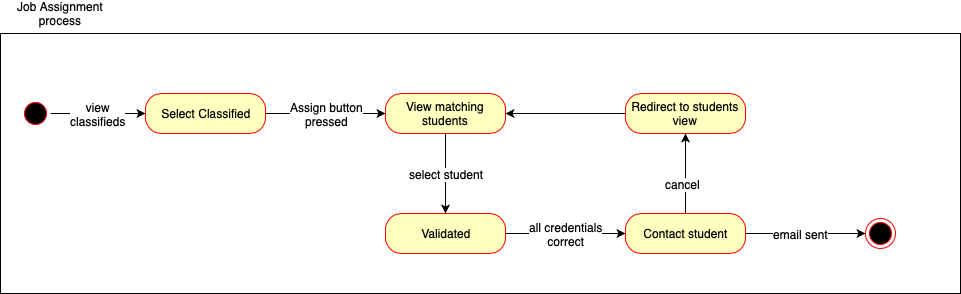

The diagram above was exported from draw.io. Its source (the exported page's mxGraphModel, read from the mxfile embedded in the PNG):
<mxGraphModel dx="904" dy="592" grid="1" gridSize="10" guides="1" tooltips="1" connect="1" arrows="1" fold="1" page="1" pageScale="1" pageWidth="850" pageHeight="1100" math="0" shadow="0">
  <root>
    <mxCell id="0" />
    <mxCell id="1" parent="0" />
    <mxCell id="AGZ2TwLiwwkiAyrmo_H6-1" value="" style="rounded=0;whiteSpace=wrap;html=1;fillColor=none;" parent="1" vertex="1">
      <mxGeometry x="60" y="220" width="960" height="260" as="geometry" />
    </mxCell>
    <mxCell id="AGZ2TwLiwwkiAyrmo_H6-2" style="edgeStyle=orthogonalEdgeStyle;rounded=0;orthogonalLoop=1;jettySize=auto;html=1;exitX=1;exitY=0.5;exitDx=0;exitDy=0;entryX=0;entryY=0.5;entryDx=0;entryDy=0;" parent="1" source="AGZ2TwLiwwkiAyrmo_H6-4" target="AGZ2TwLiwwkiAyrmo_H6-9" edge="1">
      <mxGeometry relative="1" as="geometry" />
    </mxCell>
    <mxCell id="AGZ2TwLiwwkiAyrmo_H6-3" value="view&lt;br&gt;classifieds&lt;br&gt;" style="text;html=1;resizable=0;points=[];align=center;verticalAlign=middle;labelBackgroundColor=#ffffff;" parent="AGZ2TwLiwwkiAyrmo_H6-2" vertex="1" connectable="0">
      <mxGeometry x="-0.2083" y="-2" relative="1" as="geometry">
        <mxPoint x="8.5" y="-2" as="offset" />
      </mxGeometry>
    </mxCell>
    <mxCell id="AGZ2TwLiwwkiAyrmo_H6-4" value="" style="ellipse;html=1;shape=startState;fillColor=#000000;strokeColor=#ff0000;" parent="1" vertex="1">
      <mxGeometry x="80" y="285" width="30" height="30" as="geometry" />
    </mxCell>
    <mxCell id="AGZ2TwLiwwkiAyrmo_H6-5" style="edgeStyle=orthogonalEdgeStyle;rounded=0;orthogonalLoop=1;jettySize=auto;html=1;exitX=1;exitY=0.5;exitDx=0;exitDy=0;" parent="1" source="AGZ2TwLiwwkiAyrmo_H6-9" target="AGZ2TwLiwwkiAyrmo_H6-14" edge="1">
      <mxGeometry relative="1" as="geometry" />
    </mxCell>
    <mxCell id="AGZ2TwLiwwkiAyrmo_H6-6" value="Assign button&lt;br&gt;pressed&lt;br&gt;" style="text;html=1;resizable=0;points=[];align=center;verticalAlign=middle;labelBackgroundColor=#ffffff;" parent="AGZ2TwLiwwkiAyrmo_H6-5" vertex="1" connectable="0">
      <mxGeometry x="0.0089" y="-13" relative="1" as="geometry">
        <mxPoint x="-0.5" y="-13" as="offset" />
      </mxGeometry>
    </mxCell>
    <mxCell id="AGZ2TwLiwwkiAyrmo_H6-9" value="Select Classified" style="rounded=1;whiteSpace=wrap;html=1;arcSize=40;fontColor=#000000;fillColor=#ffffc0;strokeColor=#ff0000;" parent="1" vertex="1">
      <mxGeometry x="205" y="280" width="120" height="40" as="geometry" />
    </mxCell>
    <mxCell id="AGZ2TwLiwwkiAyrmo_H6-10" style="edgeStyle=orthogonalEdgeStyle;rounded=0;orthogonalLoop=1;jettySize=auto;html=1;exitX=0.5;exitY=1;exitDx=0;exitDy=0;entryX=0.5;entryY=0;entryDx=0;entryDy=0;" parent="1" source="AGZ2TwLiwwkiAyrmo_H6-14" target="AGZ2TwLiwwkiAyrmo_H6-17" edge="1">
      <mxGeometry relative="1" as="geometry" />
    </mxCell>
    <mxCell id="AGZ2TwLiwwkiAyrmo_H6-11" value="select student" style="text;html=1;resizable=0;points=[];align=center;verticalAlign=middle;labelBackgroundColor=#ffffff;" parent="AGZ2TwLiwwkiAyrmo_H6-10" vertex="1" connectable="0">
      <mxGeometry x="-0.3276" y="-2" relative="1" as="geometry">
        <mxPoint x="2.5" y="13" as="offset" />
      </mxGeometry>
    </mxCell>
    <mxCell id="AGZ2TwLiwwkiAyrmo_H6-14" value="View matching students" style="rounded=1;whiteSpace=wrap;html=1;arcSize=40;fontColor=#000000;fillColor=#ffffc0;strokeColor=#ff0000;" parent="1" vertex="1">
      <mxGeometry x="445" y="280" width="120" height="40" as="geometry" />
    </mxCell>
    <mxCell id="AGZ2TwLiwwkiAyrmo_H6-15" style="edgeStyle=orthogonalEdgeStyle;rounded=0;orthogonalLoop=1;jettySize=auto;html=1;exitX=1;exitY=0.5;exitDx=0;exitDy=0;" parent="1" source="AGZ2TwLiwwkiAyrmo_H6-17" target="AGZ2TwLiwwkiAyrmo_H6-22" edge="1">
      <mxGeometry relative="1" as="geometry" />
    </mxCell>
    <mxCell id="AGZ2TwLiwwkiAyrmo_H6-16" value="all credentials&lt;br&gt;correct&lt;br&gt;" style="text;html=1;resizable=0;points=[];align=center;verticalAlign=middle;labelBackgroundColor=#ffffff;" parent="AGZ2TwLiwwkiAyrmo_H6-15" vertex="1" connectable="0">
      <mxGeometry x="-0.1172" y="1" relative="1" as="geometry">
        <mxPoint x="7" y="1" as="offset" />
      </mxGeometry>
    </mxCell>
    <mxCell id="AGZ2TwLiwwkiAyrmo_H6-17" value="Validated" style="rounded=1;whiteSpace=wrap;html=1;arcSize=40;fontColor=#000000;fillColor=#ffffc0;strokeColor=#ff0000;" parent="1" vertex="1">
      <mxGeometry x="445" y="400" width="120" height="40" as="geometry" />
    </mxCell>
    <mxCell id="AGZ2TwLiwwkiAyrmo_H6-34" style="edgeStyle=orthogonalEdgeStyle;rounded=0;orthogonalLoop=1;jettySize=auto;html=1;entryX=1;entryY=0.5;entryDx=0;entryDy=0;" parent="1" source="AGZ2TwLiwwkiAyrmo_H6-19" target="AGZ2TwLiwwkiAyrmo_H6-14" edge="1">
      <mxGeometry relative="1" as="geometry" />
    </mxCell>
    <mxCell id="AGZ2TwLiwwkiAyrmo_H6-19" value="Redirect to students view" style="rounded=1;whiteSpace=wrap;html=1;arcSize=40;fontColor=#000000;fillColor=#ffffc0;strokeColor=#ff0000;" parent="1" vertex="1">
      <mxGeometry x="685" y="280" width="120" height="40" as="geometry" />
    </mxCell>
    <mxCell id="AGZ2TwLiwwkiAyrmo_H6-20" style="edgeStyle=orthogonalEdgeStyle;rounded=0;orthogonalLoop=1;jettySize=auto;html=1;exitX=1;exitY=0.5;exitDx=0;exitDy=0;entryX=0;entryY=0.5;entryDx=0;entryDy=0;" parent="1" source="AGZ2TwLiwwkiAyrmo_H6-22" target="AGZ2TwLiwwkiAyrmo_H6-23" edge="1">
      <mxGeometry relative="1" as="geometry" />
    </mxCell>
    <mxCell id="AGZ2TwLiwwkiAyrmo_H6-21" value="email sent&lt;br&gt;" style="text;html=1;resizable=0;points=[];align=center;verticalAlign=middle;labelBackgroundColor=#ffffff;" parent="AGZ2TwLiwwkiAyrmo_H6-20" vertex="1" connectable="0">
      <mxGeometry x="-0.2989" y="-1" relative="1" as="geometry">
        <mxPoint x="12.5" y="-1" as="offset" />
      </mxGeometry>
    </mxCell>
    <mxCell id="AGZ2TwLiwwkiAyrmo_H6-32" style="edgeStyle=orthogonalEdgeStyle;rounded=0;orthogonalLoop=1;jettySize=auto;html=1;" parent="1" source="AGZ2TwLiwwkiAyrmo_H6-22" target="AGZ2TwLiwwkiAyrmo_H6-19" edge="1">
      <mxGeometry relative="1" as="geometry" />
    </mxCell>
    <mxCell id="AGZ2TwLiwwkiAyrmo_H6-22" value="Contact student" style="rounded=1;whiteSpace=wrap;html=1;arcSize=40;fontColor=#000000;fillColor=#ffffc0;strokeColor=#ff0000;" parent="1" vertex="1">
      <mxGeometry x="685" y="400" width="120" height="40" as="geometry" />
    </mxCell>
    <mxCell id="AGZ2TwLiwwkiAyrmo_H6-23" value="" style="ellipse;html=1;shape=endState;fillColor=#000000;strokeColor=#ff0000;" parent="1" vertex="1">
      <mxGeometry x="925" y="405" width="30" height="30" as="geometry" />
    </mxCell>
    <mxCell id="AGZ2TwLiwwkiAyrmo_H6-24" value="Job Assignment process" style="text;html=1;strokeColor=none;fillColor=none;align=center;verticalAlign=middle;whiteSpace=wrap;rounded=0;" parent="1" vertex="1">
      <mxGeometry x="60" y="190" width="120" height="20" as="geometry" />
    </mxCell>
    <mxCell id="AGZ2TwLiwwkiAyrmo_H6-33" value="cancel&amp;nbsp;&lt;br&gt;" style="text;html=1;resizable=0;points=[];align=center;verticalAlign=middle;labelBackgroundColor=#ffffff;" parent="1" vertex="1" connectable="0">
      <mxGeometry x="625" y="435" as="geometry">
        <mxPoint x="118" y="-65" as="offset" />
      </mxGeometry>
    </mxCell>
  </root>
</mxGraphModel>